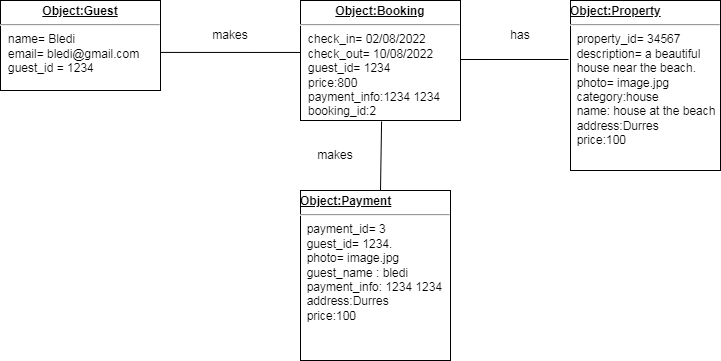

The diagram above was exported from draw.io. Its source (the exported page's mxGraphModel, read from the mxfile embedded in the PNG):
<mxGraphModel dx="827" dy="452" grid="1" gridSize="10" guides="1" tooltips="1" connect="1" arrows="1" fold="1" page="1" pageScale="1" pageWidth="850" pageHeight="1100" math="0" shadow="0">
  <root>
    <mxCell id="0" />
    <mxCell id="1" parent="0" />
    <mxCell id="miovSpLT_HvrC96blD-6-1" value="&lt;p style=&quot;margin:0px;margin-top:4px;text-align:center;text-decoration:underline;&quot;&gt;&lt;b&gt;Object:Guest&lt;/b&gt;&lt;/p&gt;&lt;hr&gt;&lt;p style=&quot;margin:0px;margin-left:8px;&quot;&gt;name= Bledi&lt;br&gt;email= bledi@gmail.com&lt;br&gt;guest_id = 1234&lt;/p&gt;" style="verticalAlign=top;align=left;overflow=fill;fontSize=12;fontFamily=Helvetica;html=1;" vertex="1" parent="1">
      <mxGeometry x="60" y="110" width="160" height="90" as="geometry" />
    </mxCell>
    <mxCell id="miovSpLT_HvrC96blD-6-2" value="&lt;p style=&quot;margin:0px;margin-top:4px;text-align:center;text-decoration:underline;&quot;&gt;&lt;b&gt;Object:Booking&lt;/b&gt;&lt;/p&gt;&lt;hr&gt;&lt;p style=&quot;margin:0px;margin-left:8px;&quot;&gt;check_in= 02/08/2022&lt;br&gt;check_out= 10/08/2022&lt;br&gt;guest_id= 1234&lt;/p&gt;&lt;p style=&quot;margin:0px;margin-left:8px;&quot;&gt;price:800&lt;/p&gt;&lt;p style=&quot;margin:0px;margin-left:8px;&quot;&gt;payment_info:1234 1234&lt;/p&gt;&lt;p style=&quot;margin:0px;margin-left:8px;&quot;&gt;booking_id:2&lt;/p&gt;&lt;p style=&quot;margin:0px;margin-left:8px;&quot;&gt;&lt;br&gt;&lt;/p&gt;" style="verticalAlign=top;align=left;overflow=fill;fontSize=12;fontFamily=Helvetica;html=1;" vertex="1" parent="1">
      <mxGeometry x="360" y="110" width="160" height="120" as="geometry" />
    </mxCell>
    <mxCell id="miovSpLT_HvrC96blD-6-4" value="&lt;p style=&quot;margin: 4px 0px 0px; text-decoration: underline;&quot;&gt;&lt;b&gt;Object:Property&lt;/b&gt;&lt;/p&gt;&lt;hr style=&quot;&quot;&gt;&lt;p style=&quot;margin:0px;margin-left:8px;&quot;&gt;&lt;/p&gt;&lt;div style=&quot;&quot;&gt;&lt;span style=&quot;background-color: initial;&quot;&gt;&amp;nbsp; property_id= 34567&lt;/span&gt;&lt;/div&gt;&lt;div style=&quot;&quot;&gt;&lt;span style=&quot;background-color: initial;&quot;&gt;&amp;nbsp; description= a beautiful&amp;nbsp;&lt;/span&gt;&lt;/div&gt;&lt;div style=&quot;&quot;&gt;&lt;span style=&quot;background-color: initial;&quot;&gt;&amp;nbsp; house near the beach.&lt;/span&gt;&lt;/div&gt;&lt;div style=&quot;&quot;&gt;&lt;span style=&quot;background-color: initial;&quot;&gt;&amp;nbsp; photo= image.jpg&lt;/span&gt;&lt;/div&gt;&lt;div style=&quot;&quot;&gt;&lt;span style=&quot;background-color: initial;&quot;&gt;&amp;nbsp; category:house&lt;/span&gt;&lt;/div&gt;&lt;div style=&quot;&quot;&gt;&lt;span style=&quot;background-color: initial;&quot;&gt;&amp;nbsp; name: house at the beach&lt;/span&gt;&lt;/div&gt;&lt;div style=&quot;&quot;&gt;&lt;span style=&quot;background-color: initial;&quot;&gt;&amp;nbsp; address:Durres&lt;/span&gt;&lt;/div&gt;&lt;div style=&quot;&quot;&gt;&lt;span style=&quot;background-color: initial;&quot;&gt;&amp;nbsp; price:100&lt;/span&gt;&lt;/div&gt;&lt;p style=&quot;margin: 0px 0px 0px 8px;&quot;&gt;&lt;br&gt;&lt;/p&gt;" style="verticalAlign=top;align=left;overflow=fill;fontSize=12;fontFamily=Helvetica;html=1;" vertex="1" parent="1">
      <mxGeometry x="630" y="110" width="150" height="170" as="geometry" />
    </mxCell>
    <mxCell id="miovSpLT_HvrC96blD-6-5" value="&lt;p style=&quot;margin: 4px 0px 0px; text-decoration: underline;&quot;&gt;&lt;b&gt;Object:Payment&lt;/b&gt;&lt;/p&gt;&lt;hr style=&quot;&quot;&gt;&lt;p style=&quot;margin:0px;margin-left:8px;&quot;&gt;&lt;/p&gt;&lt;div style=&quot;&quot;&gt;&lt;span style=&quot;background-color: initial;&quot;&gt;&amp;nbsp; payment_id= 3&lt;/span&gt;&lt;/div&gt;&lt;div style=&quot;&quot;&gt;&lt;span style=&quot;background-color: initial;&quot;&gt;&amp;nbsp; guest_id= 1234&lt;/span&gt;&lt;span style=&quot;background-color: initial;&quot;&gt;.&lt;/span&gt;&lt;/div&gt;&lt;div style=&quot;&quot;&gt;&lt;span style=&quot;background-color: initial;&quot;&gt;&amp;nbsp; photo= image.jpg&lt;/span&gt;&lt;/div&gt;&lt;div style=&quot;&quot;&gt;&lt;span style=&quot;background-color: initial;&quot;&gt;&amp;nbsp; guest_name : bledi&lt;/span&gt;&lt;/div&gt;&lt;div style=&quot;&quot;&gt;&lt;span style=&quot;background-color: initial;&quot;&gt;&amp;nbsp; payment_info: 1234 1234&lt;/span&gt;&lt;/div&gt;&lt;div style=&quot;&quot;&gt;&lt;span style=&quot;background-color: initial;&quot;&gt;&amp;nbsp; address:Durres&lt;/span&gt;&lt;/div&gt;&lt;div style=&quot;&quot;&gt;&lt;span style=&quot;background-color: initial;&quot;&gt;&amp;nbsp; price:100&lt;/span&gt;&lt;/div&gt;&lt;p style=&quot;margin: 0px 0px 0px 8px;&quot;&gt;&lt;br&gt;&lt;/p&gt;" style="verticalAlign=top;align=left;overflow=fill;fontSize=12;fontFamily=Helvetica;html=1;" vertex="1" parent="1">
      <mxGeometry x="360" y="300" width="150" height="170" as="geometry" />
    </mxCell>
    <mxCell id="miovSpLT_HvrC96blD-6-6" value="" style="endArrow=none;html=1;rounded=0;exitX=1;exitY=0.577;exitDx=0;exitDy=0;exitPerimeter=0;entryX=0;entryY=0.433;entryDx=0;entryDy=0;entryPerimeter=0;" edge="1" parent="1" source="miovSpLT_HvrC96blD-6-1" target="miovSpLT_HvrC96blD-6-2">
      <mxGeometry width="50" height="50" relative="1" as="geometry">
        <mxPoint x="420" y="260" as="sourcePoint" />
        <mxPoint x="470" y="210" as="targetPoint" />
      </mxGeometry>
    </mxCell>
    <mxCell id="miovSpLT_HvrC96blD-6-7" value="" style="endArrow=none;html=1;rounded=0;exitX=1;exitY=0.5;exitDx=0;exitDy=0;entryX=-0.013;entryY=0.347;entryDx=0;entryDy=0;entryPerimeter=0;" edge="1" parent="1" target="miovSpLT_HvrC96blD-6-4">
      <mxGeometry width="50" height="50" relative="1" as="geometry">
        <mxPoint x="520" y="169" as="sourcePoint" />
        <mxPoint x="628.95" y="181.08000000000004" as="targetPoint" />
      </mxGeometry>
    </mxCell>
    <mxCell id="miovSpLT_HvrC96blD-6-8" value="" style="endArrow=none;html=1;rounded=0;entryX=0.688;entryY=1.008;entryDx=0;entryDy=0;entryPerimeter=0;" edge="1" parent="1">
      <mxGeometry width="50" height="50" relative="1" as="geometry">
        <mxPoint x="440" y="300" as="sourcePoint" />
        <mxPoint x="441.0799999999999" y="230.96000000000004" as="targetPoint" />
      </mxGeometry>
    </mxCell>
    <mxCell id="miovSpLT_HvrC96blD-6-9" value="makes" style="text;html=1;strokeColor=none;fillColor=none;align=center;verticalAlign=middle;whiteSpace=wrap;rounded=0;" vertex="1" parent="1">
      <mxGeometry x="260" y="130" width="60" height="30" as="geometry" />
    </mxCell>
    <mxCell id="miovSpLT_HvrC96blD-6-10" value="makes" style="text;html=1;strokeColor=none;fillColor=none;align=center;verticalAlign=middle;whiteSpace=wrap;rounded=0;" vertex="1" parent="1">
      <mxGeometry x="365" y="250" width="60" height="30" as="geometry" />
    </mxCell>
    <mxCell id="miovSpLT_HvrC96blD-6-11" value="has" style="text;html=1;strokeColor=none;fillColor=none;align=center;verticalAlign=middle;whiteSpace=wrap;rounded=0;" vertex="1" parent="1">
      <mxGeometry x="550" y="130" width="60" height="30" as="geometry" />
    </mxCell>
  </root>
</mxGraphModel>